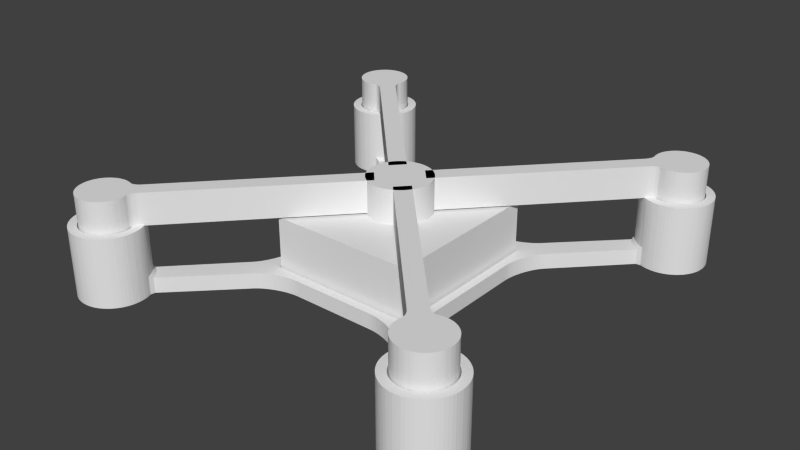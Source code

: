# Source: Button_Guide.blend  (saved by Blender 2.79.0; exported with 4.5.12 LTS)
import bpy
from mathutils import Matrix  # noqa: F401  (used for matrix-valued properties, if any)

bpy.ops.wm.read_factory_settings(use_empty=True)
scene = bpy.context.scene
scene.name = 'Scene'

# ---- collections
col_collection_1 = bpy.data.collections.new('Collection 1'); scene.collection.children.link(col_collection_1)

# ---- world
world_world = bpy.data.worlds.new('World'); scene.world = world_world
world_world.color = (0.05088, 0.05088, 0.05088)
world_world.use_sun_shadow = False
world_world.sun_shadow_jitter_overblur = 0.0
world_world.cycles.sampling_method = 'NONE'
world_world.cycles.sample_map_resolution = 256

# ---- meshes
me_cube = bpy.data.meshes.new('Cube')
me_cube.from_pydata([(-1.0, -1.0, 0.0), (-1.0, -1.0, 1.0), (-1.0, 1.0, 0.0), (-1.0, 1.0, 1.0), (1.0, -1.0, 0.0), (1.0, -1.0, 1.0), (1.0, 1.0, 0.0), (1.0, 1.0, 1.0)], [], [(0, 1, 3, 2), (2, 3, 7, 6), (6, 7, 5, 4), (4, 5, 1, 0), (2, 6, 4, 0), (7, 3, 1, 5)])
me_cube.use_remesh_preserve_volume = False
me_cube.use_remesh_preserve_attributes = False
me_cube.use_mirror_vertex_groups = False
me_cube.update()
me_circle_004 = bpy.data.meshes.new('Circle.004')
me_circle_004.from_pydata([(0.0, 2.4, -0.4), (-0.2352, 2.388, -0.4), (-0.4682, 2.354, -0.4), (-0.6967, 2.297, -0.4), (-0.9184, 2.217, -0.4), (-1.131, 2.117, -0.4), (-1.333, 1.996, -0.4), (-1.523, 1.855, -0.4), (-1.697, 1.697, -0.4), (-1.855, 1.523, -0.4), (-1.996, 1.333, -0.4), (-2.117, 1.131, -0.4), (-2.217, 0.9184, -0.4), (-2.297, 0.6967, -0.4), (-2.354, 0.4682, -0.4), (-2.388, 0.2352, -0.4), (-2.4, -3.91e-07, -0.4), (-2.388, -0.2352, -0.4), (-2.354, -0.4682, -0.4), (-2.297, -0.6967, -0.4), (-2.217, -0.9184, -0.4), (-2.117, -1.131, -0.4), (-1.996, -1.333, -0.4), (-1.855, -1.523, -0.4), (-1.697, -1.697, -0.4), (-1.523, -1.855, -0.4), (-1.333, -1.996, -0.4), (-1.131, -2.117, -0.4), (-0.9184, -2.217, -0.4), (-0.6967, -2.297, -0.4), (-0.4682, -2.354, -0.4), (-0.2352, -2.388, -0.4), (1.926e-06, -2.4, -0.4), (0.2352, -2.388, -0.4), (0.4682, -2.354, -0.4), (0.6967, -2.297, -0.4), (0.9184, -2.217, -0.4), (1.131, -2.117, -0.4), (1.333, -1.996, -0.4), (1.523, -1.855, -0.4), (1.697, -1.697, -0.4), (1.855, -1.523, -0.4), (1.996, -1.333, -0.4), (2.117, -1.131, -0.4), (2.217, -0.9184, -0.4), (2.297, -0.6967, -0.4), (2.354, -0.4682, -0.4), (2.388, -0.2352, -0.4), (2.4, -1.116e-06, -0.4), (2.388, 0.2352, -0.4), (2.354, 0.4682, -0.4), (2.297, 0.6967, -0.4), (2.217, 0.9184, -0.4), (2.117, 1.131, -0.4), (1.996, 1.333, -0.4), (1.855, 1.523, -0.4), (1.697, 1.697, -0.4), (1.523, 1.855, -0.4), (1.333, 1.996, -0.4), (1.131, 2.117, -0.4), (0.9184, 2.217, -0.4), (0.6967, 2.297, -0.4), (0.4682, 2.354, -0.4), (0.2352, 2.388, -0.4), (0.0, 2.4, 6.15), (-0.2352, 2.388, 6.15), (-0.4682, 2.354, 6.15), (-0.6967, 2.297, 6.15), (-0.9184, 2.217, 6.15), (-1.131, 2.117, 6.15), (-1.333, 1.996, 6.15), (-1.523, 1.855, 6.15), (-1.697, 1.697, 6.15), (-1.855, 1.523, 6.15), (-1.996, 1.333, 6.15), (-2.117, 1.131, 6.15), (-2.217, 0.9184, 6.15), (-2.297, 0.6967, 6.15), (-2.354, 0.4682, 6.15), (-2.388, 0.2352, 6.15), (-2.4, -3.91e-07, 6.15), (-2.388, -0.2352, 6.15), (-2.354, -0.4682, 6.15), (-2.297, -0.6967, 6.15), (-2.217, -0.9184, 6.15), (-2.117, -1.131, 6.15), (-1.996, -1.333, 6.15), (-1.855, -1.523, 6.15), (-1.697, -1.697, 6.15), (-1.523, -1.855, 6.15), (-1.333, -1.996, 6.15), (-1.131, -2.117, 6.15), (-0.9184, -2.217, 6.15), (-0.6967, -2.297, 6.15), (-0.4682, -2.354, 6.15), (-0.2352, -2.388, 6.15), (1.926e-06, -2.4, 6.15), (0.2352, -2.388, 6.15), (0.4682, -2.354, 6.15), (0.6967, -2.297, 6.15), (0.9184, -2.217, 6.15), (1.131, -2.117, 6.15), (1.333, -1.996, 6.15), (1.523, -1.855, 6.15), (1.697, -1.697, 6.15), (1.855, -1.523, 6.15), (1.996, -1.333, 6.15), (2.117, -1.131, 6.15), (2.217, -0.9184, 6.15), (2.297, -0.6967, 6.15), (2.354, -0.4682, 6.15), (2.388, -0.2352, 6.15), (2.4, -1.116e-06, 6.15), (2.388, 0.2352, 6.15), (2.354, 0.4682, 6.15), (2.297, 0.6967, 6.15), (2.217, 0.9184, 6.15), (2.117, 1.131, 6.15), (1.996, 1.333, 6.15), (1.855, 1.523, 6.15), (1.697, 1.697, 6.15), (1.523, 1.855, 6.15), (1.333, 1.996, 6.15), (1.131, 2.117, 6.15), (0.9184, 2.217, 6.15), (0.6967, 2.297, 6.15), (0.4682, 2.354, 6.15), (0.2352, 2.388, 6.15)], [], [(1, 0, 63, 62, 61, 60, 59, 58, 57, 56, 55, 54, 53, 52, 51, 50, 49, 48, 47, 46, 45, 44, 43, 42, 41, 40, 39, 38, 37, 36, 35, 34, 33, 32, 31, 30, 29, 28, 27, 26, 25, 24, 23, 22, 21, 20, 19, 18, 17, 16, 15, 14, 13, 12, 11, 10, 9, 8, 7, 6, 5, 4, 3, 2), (65, 66, 67, 68, 69, 70, 71, 72, 73, 74, 75, 76, 77, 78, 79, 80, 81, 82, 83, 84, 85, 86, 87, 88, 89, 90, 91, 92, 93, 94, 95, 96, 97, 98, 99, 100, 101, 102, 103, 104, 105, 106, 107, 108, 109, 110, 111, 112, 113, 114, 115, 116, 117, 118, 119, 120, 121, 122, 123, 124, 125, 126, 127, 64), (47, 48, 112, 111), (21, 22, 86, 85), (48, 49, 113, 112), (22, 23, 87, 86), (49, 50, 114, 113), (23, 24, 88, 87), (50, 51, 115, 114), (24, 25, 89, 88), (51, 52, 116, 115), (25, 26, 90, 89), (52, 53, 117, 116), (26, 27, 91, 90), (0, 1, 65, 64), (53, 54, 118, 117), (27, 28, 92, 91), (1, 2, 66, 65), (54, 55, 119, 118), (28, 29, 93, 92), (2, 3, 67, 66), (55, 56, 120, 119), (29, 30, 94, 93), (3, 4, 68, 67), (56, 57, 121, 120), (30, 31, 95, 94), (4, 5, 69, 68), (57, 58, 122, 121), (31, 32, 96, 95), (5, 6, 70, 69), (58, 59, 123, 122), (32, 33, 97, 96), (6, 7, 71, 70), (59, 60, 124, 123), (33, 34, 98, 97), (7, 8, 72, 71), (60, 61, 125, 124), (34, 35, 99, 98), (8, 9, 73, 72), (61, 62, 126, 125), (35, 36, 100, 99), (9, 10, 74, 73), (62, 63, 127, 126), (36, 37, 101, 100), (10, 11, 75, 74), (63, 0, 64, 127), (37, 38, 102, 101), (11, 12, 76, 75), (38, 39, 103, 102), (12, 13, 77, 76), (39, 40, 104, 103), (13, 14, 78, 77), (40, 41, 105, 104), (14, 15, 79, 78), (41, 42, 106, 105), (15, 16, 80, 79), (42, 43, 107, 106), (16, 17, 81, 80), (43, 44, 108, 107), (17, 18, 82, 81), (44, 45, 109, 108), (18, 19, 83, 82), (45, 46, 110, 109), (19, 20, 84, 83), (46, 47, 111, 110), (20, 21, 85, 84)])
me_circle_004.use_remesh_preserve_volume = False
me_circle_004.use_remesh_preserve_attributes = False
me_circle_004.use_mirror_vertex_groups = False
me_circle_004.update()
me_circle_003 = bpy.data.meshes.new('Circle.003')
me_circle_003.from_pydata([(17.1, 20.4, 5.25), (16.86, 20.39, 5.25), (16.63, 20.35, 5.25), (16.4, 20.3, 5.25), (16.18, 20.22, 5.25), (15.97, 20.12, 5.25), (15.77, 20.0, 5.25), (15.58, 19.86, 5.25), (15.4, 19.7, 5.25), (15.24, 19.52, 5.25), (15.1, 19.33, 5.25), (14.98, 19.13, 5.25), (14.88, 18.92, 5.25), (14.8, 18.7, 5.25), (14.75, 18.47, 5.25), (14.71, 18.24, 5.25), (14.7, 18.0, 5.25), (14.71, 17.76, 5.25), (14.75, 17.53, 5.25), (14.98, 16.87, 5.25), (15.1, 16.67, 5.25), (15.24, 16.48, 5.25), (15.4, 16.3, 5.25), (15.58, 16.14, 5.25), (15.77, 16.0, 5.25), (16.4, 15.7, 5.25), (16.63, 15.65, 5.25), (16.86, 15.61, 5.25), (17.1, 15.6, 5.25), (17.34, 15.61, 5.25), (17.57, 15.65, 5.25), (17.8, 15.7, 5.25), (18.02, 15.78, 5.25), (18.23, 15.88, 5.25), (18.43, 16.0, 5.25), (18.62, 16.14, 5.25), (18.8, 16.3, 5.25), (18.96, 16.48, 5.25), (19.1, 16.67, 5.25), (19.22, 16.87, 5.25), (19.32, 17.08, 5.25), (19.4, 17.3, 5.25), (19.45, 17.53, 5.25), (19.49, 17.76, 5.25), (19.5, 18.0, 5.25), (19.49, 18.24, 5.25), (19.45, 18.47, 5.25), (19.4, 18.7, 5.25), (19.32, 18.92, 5.25), (19.22, 19.13, 5.25), (19.1, 19.33, 5.25), (18.96, 19.52, 5.25), (18.8, 19.7, 5.25), (18.62, 19.86, 5.25), (18.43, 20.0, 5.25), (18.23, 20.12, 5.25), (18.02, 20.22, 5.25), (17.8, 20.3, 5.25), (17.57, 20.35, 5.25), (17.34, 20.39, 5.25), (17.1, 20.4, -3.5), (16.86, 20.39, -3.5), (16.63, 20.35, -3.5), (16.4, 20.3, -3.5), (16.18, 20.22, -3.5), (15.97, 20.12, -3.5), (15.77, 20.0, -3.5), (15.58, 19.86, -3.5), (15.4, 19.7, -3.5), (15.24, 19.52, -3.5), (15.1, 19.33, -3.5), (14.98, 19.13, -3.5), (14.88, 18.92, -3.5), (14.8, 18.7, -3.5), (14.75, 18.47, -3.5), (14.71, 18.24, -3.5), (14.7, 18.0, -3.5), (14.71, 17.76, -3.5), (14.75, 17.53, -3.5), (14.8, 17.3, -3.5), (14.88, 17.08, -3.5), (14.98, 16.87, -3.5), (15.1, 16.67, -3.5), (15.24, 16.48, -3.5), (15.4, 16.3, -3.5), (15.58, 16.14, -3.5), (15.77, 16.0, -3.5), (15.97, 15.88, -3.5), (16.18, 15.78, -3.5), (16.4, 15.7, -3.5), (16.63, 15.65, -3.5), (16.86, 15.61, -3.5), (17.1, 15.6, -3.5), (17.34, 15.61, -3.5), (17.57, 15.65, -3.5), (17.8, 15.7, -3.5), (18.02, 15.78, -3.5), (18.23, 15.88, -3.5), (18.43, 16.0, -3.5), (18.62, 16.14, -3.5), (18.8, 16.3, -3.5), (18.96, 16.48, -3.5), (19.1, 16.67, -3.5), (19.22, 16.87, -3.5), (19.32, 17.08, -3.5), (19.4, 17.3, -3.5), (19.45, 17.53, -3.5), (19.49, 17.76, -3.5), (19.5, 18.0, -3.5), (19.49, 18.24, -3.5), (19.45, 18.47, -3.5), (19.4, 18.7, -3.5), (19.32, 18.92, -3.5), (19.22, 19.13, -3.5), (19.1, 19.33, -3.5), (18.96, 19.52, -3.5), (18.8, 19.7, -3.5), (18.62, 19.86, -3.5), (18.43, 20.0, -3.5), (18.23, 20.12, -3.5), (18.02, 20.22, -3.5), (17.8, 20.3, -3.5), (17.57, 20.35, -3.5), (17.34, 20.39, -3.5), (18.02, 20.22, 2.2), (18.23, 20.12, 2.2), (17.57, 15.65, 2.2), (17.34, 15.61, 2.2), (15.4, 19.7, 2.2), (15.58, 19.86, 2.2), (17.8, 20.3, 2.2), (17.8, 15.7, 2.2), (15.24, 19.52, 2.2), (17.57, 20.35, 2.2), (18.02, 15.78, 2.2), (15.1, 19.33, 2.2), (17.34, 20.39, 2.2), (18.23, 15.88, 2.2), (14.98, 19.13, 2.2), (17.1, 20.4, 2.2), (18.43, 16.0, 2.2), (14.88, 18.92, 2.2), (18.62, 16.14, 2.2), (14.8, 18.7, 2.2), (18.8, 16.3, 2.2), (14.75, 18.47, 2.2), (18.96, 16.48, 2.2), (14.71, 18.24, 2.2), (19.1, 16.67, 2.2), (14.7, 18.0, 2.2), (19.22, 16.87, 2.2), (14.71, 17.76, 2.2), (19.32, 17.08, 2.2), (14.75, 17.53, 2.2), (19.4, 17.3, 2.2), (19.45, 17.53, 2.2), (19.49, 17.76, 2.2), (14.98, 16.87, 2.2), (19.5, 18.0, 2.2), (15.1, 16.67, 2.2), (19.49, 18.24, 2.2), (15.24, 16.48, 2.2), (19.45, 18.47, 2.2), (15.4, 16.3, 2.2), (19.4, 18.7, 2.2), (15.58, 16.14, 2.2), (19.32, 18.92, 2.2), (15.77, 16.0, 2.2), (19.22, 19.13, 2.2), (16.86, 20.39, 2.2), (19.1, 19.33, 2.2), (16.4, 15.7, 2.2), (16.63, 20.35, 2.2), (18.96, 19.52, 2.2), (16.4, 20.3, 2.2), (18.8, 19.7, 2.2), (16.63, 15.65, 2.2), (16.18, 20.22, 2.2), (18.62, 19.86, 2.2), (16.86, 15.61, 2.2), (15.97, 20.12, 2.2), (18.43, 20.0, 2.2), (17.1, 15.6, 2.2), (15.77, 20.0, 2.2), (1.016, 2.153, 5.25), (2.102, 0.9547, 5.25), (1.016, 2.153, 2.2), (2.102, 0.9547, 2.2), (14.75, 17.53, 5.25), (14.36, 16.52, 5.25), (14.98, 16.87, 5.25), (14.76, 17.45, 5.25), (14.76, 17.37, 5.25), (14.75, 17.27, 5.25), (14.73, 17.16, 5.25), (14.69, 17.05, 5.25), (14.64, 16.94, 5.25), (14.58, 16.83, 5.25), (14.52, 16.72, 5.25), (14.44, 16.62, 5.25), (15.45, 15.32, 5.25), (16.4, 15.7, 5.25), (15.77, 16.0, 5.25), (15.54, 15.41, 5.25), (15.63, 15.49, 5.25), (15.73, 15.56, 5.25), (15.84, 15.62, 5.25), (15.94, 15.67, 5.25), (16.05, 15.7, 5.25), (16.15, 15.72, 5.25), (16.24, 15.73, 5.25), (16.33, 15.72, 5.25), (14.36, 16.52, 2.2), (14.75, 17.53, 2.2), (14.88, 17.08, 1.437), (14.98, 16.87, 2.2), (14.44, 16.62, 2.2), (14.52, 16.72, 2.2), (14.58, 16.83, 2.2), (14.64, 16.94, 2.2), (14.69, 17.05, 2.2), (14.73, 17.16, 2.2), (14.75, 17.27, 2.2), (14.76, 17.37, 2.2), (14.76, 17.45, 2.2), (16.4, 15.7, 2.2), (15.45, 15.32, 2.2), (15.77, 16.0, 2.2), (15.97, 15.88, 1.437), (16.33, 15.72, 2.2), (16.24, 15.73, 2.2), (16.15, 15.72, 2.2), (16.05, 15.7, 2.2), (15.94, 15.67, 2.2), (15.84, 15.62, 2.2), (15.73, 15.56, 2.2), (15.63, 15.49, 2.2), (15.54, 15.41, 2.2)], [], [(189, 212, 186, 184), (61, 60, 123, 122, 121, 120, 119, 118, 117, 116, 115, 114, 113, 112, 111, 110, 109, 108, 107, 106, 105, 104, 103, 102, 101, 100, 99, 98, 97, 96, 95, 94, 93, 92, 91, 90, 89, 88, 87, 86, 85, 84, 83, 82, 81, 80, 79, 78, 77, 76, 75, 74, 73, 72, 71, 70, 69, 68, 67, 66, 65, 64, 63, 62), (125, 119, 120, 124), (127, 93, 94, 126), (129, 67, 68, 128), (124, 120, 121, 130), (126, 94, 95, 131), (128, 68, 69, 132), (130, 121, 122, 133), (131, 95, 96, 134), (132, 69, 70, 135), (133, 122, 123, 136), (134, 96, 97, 137), (135, 70, 71, 138), (136, 123, 60, 139), (137, 97, 98, 140), (138, 71, 72, 141), (140, 98, 99, 142), (141, 72, 73, 143), (142, 99, 100, 144), (143, 73, 74, 145), (144, 100, 101, 146), (145, 74, 75, 147), (146, 101, 102, 148), (147, 75, 76, 149), (148, 102, 103, 150), (149, 76, 77, 151), (150, 103, 104, 152), (151, 77, 78, 153), (152, 104, 105, 154), (153, 78, 79), (154, 105, 106, 155), (215, 214, 80, 81, 157), (155, 106, 107, 156), (156, 107, 108, 158), (157, 81, 82, 159), (158, 108, 109, 160), (159, 82, 83, 161), (160, 109, 110, 162), (161, 83, 84, 163), (162, 110, 111, 164), (163, 84, 85, 165), (164, 111, 112, 166), (165, 85, 86, 167), (166, 112, 113, 168), (139, 60, 61, 169), (168, 113, 114, 170), (20, 19, 190, 189, 184, 185, 200, 202, 24, 23, 22, 21), (169, 61, 62, 172), (170, 114, 115, 173), (171, 88, 89), (172, 62, 63, 174), (173, 115, 116, 175), (171, 89, 90, 176), (174, 63, 64, 177), (175, 116, 117, 178), (176, 90, 91, 179), (177, 64, 65, 180), (178, 117, 118, 181), (179, 91, 92, 182), (180, 65, 66, 183), (181, 118, 119, 125), (182, 92, 93, 127), (183, 66, 67, 129), (6, 183, 129, 7), (28, 182, 127, 29), (54, 181, 125, 55), (5, 180, 183, 6), (27, 179, 182, 28), (53, 178, 181, 54), (4, 177, 180, 5), (26, 176, 179, 27), (52, 175, 178, 53), (3, 174, 177, 4), (25, 171, 176, 26), (51, 173, 175, 52), (2, 172, 174, 3), (1, 2, 3, 4, 5, 6, 7, 8, 9, 10, 11, 12, 13, 14, 15, 16, 17, 18, 188, 190, 19, 20, 21, 22, 23, 24, 202, 201, 25, 26, 27, 28, 29, 30, 31, 32, 33, 34, 35, 36, 37, 38, 39, 40, 41, 42, 43, 44, 45, 46, 47, 48, 49, 50, 51, 52, 53, 54, 55, 56, 57, 58, 59, 0), (50, 170, 173, 51), (1, 169, 172, 2), (49, 168, 170, 50), (0, 139, 169, 1), (187, 185, 184, 186), (48, 166, 168, 49), (47, 164, 166, 48), (46, 162, 164, 47), (153, 79, 80, 214, 213), (45, 160, 162, 46), (44, 158, 160, 45), (43, 156, 158, 44), (167, 86, 87, 228, 227), (42, 155, 156, 43), (41, 154, 155, 42), (40, 152, 154, 41), (17, 151, 153, 18), (39, 150, 152, 40), (16, 149, 151, 17), (38, 148, 150, 39), (15, 147, 149, 16), (37, 146, 148, 38), (14, 145, 147, 15), (36, 144, 146, 37), (13, 143, 145, 14), (35, 142, 144, 36), (12, 141, 143, 13), (34, 140, 142, 35), (11, 138, 141, 12), (33, 137, 140, 34), (59, 136, 139, 0), (10, 135, 138, 11), (32, 134, 137, 33), (58, 133, 136, 59), (9, 132, 135, 10), (31, 131, 134, 32), (57, 130, 133, 58), (8, 128, 132, 9), (30, 126, 131, 31), (56, 124, 130, 57), (7, 129, 128, 8), (29, 127, 126, 30), (55, 125, 124, 56), (171, 25, 201, 225), (153, 213, 188, 18), (187, 186, 212, 215, 157, 159, 161, 163, 165, 167, 227, 226), (225, 228, 87, 88, 171), (226, 200, 185, 187), (188, 191, 190), (191, 192, 190), (192, 193, 190), (193, 194, 190), (194, 195, 190), (195, 196, 190), (196, 197, 190), (197, 198, 190), (198, 199, 190), (199, 189, 190), (200, 203, 202), (203, 204, 202), (204, 205, 202), (205, 206, 202), (206, 207, 202), (207, 208, 202), (208, 209, 202), (209, 210, 202), (210, 211, 202), (211, 201, 202), (228, 225, 227), (225, 229, 230, 231, 232, 233, 234, 235, 236, 237, 226, 227), (188, 213, 224, 191), (191, 224, 223, 192), (192, 223, 222, 193), (193, 222, 221, 194), (194, 221, 220, 195), (195, 220, 219, 196), (196, 219, 218, 197), (197, 218, 217, 198), (198, 217, 216, 199), (199, 216, 212, 189), (200, 226, 237, 203), (203, 237, 236, 204), (204, 236, 235, 205), (205, 235, 234, 206), (206, 234, 233, 207), (207, 233, 232, 208), (208, 232, 231, 209), (209, 231, 230, 210), (210, 230, 229, 211), (211, 229, 225, 201), (214, 215, 213), (215, 212, 216, 217, 218, 219, 220, 221, 222, 223, 224, 213)])
me_circle_003.use_remesh_preserve_volume = False
me_circle_003.use_remesh_preserve_attributes = False
me_circle_003.use_mirror_vertex_groups = False
me_circle_003.update()
me_circle = bpy.data.meshes.new('Circle')
me_circle.from_pydata([(17.1, 20.5, 2.25), (16.85, 20.49, 2.25), (16.61, 20.45, 2.25), (16.37, 20.39, 2.25), (16.14, 20.31, 2.25), (15.92, 20.2, 2.25), (15.71, 20.08, 2.25), (15.51, 19.93, 2.25), (15.33, 19.77, 2.25), (15.17, 19.59, 2.25), (15.02, 19.39, 2.25), (14.9, 19.18, 2.25), (14.79, 18.96, 2.25), (14.71, 18.73, 2.25), (14.65, 18.49, 2.25), (14.61, 18.25, 2.25), (14.6, 18.0, 2.25), (14.61, 17.75, 2.25), (14.65, 17.51, 2.25), (14.71, 17.27, 2.25), (14.79, 17.04, 2.25), (14.9, 16.82, 2.25), (15.02, 16.61, 2.25), (15.17, 16.41, 2.25), (15.33, 16.23, 2.25), (15.51, 16.07, 2.25), (15.71, 15.92, 2.25), (15.92, 15.8, 2.25), (16.14, 15.69, 2.25), (16.37, 15.61, 2.25), (16.61, 15.55, 2.25), (16.85, 15.51, 2.25), (17.1, 15.5, 2.25), (17.35, 15.51, 2.25), (17.59, 15.55, 2.25), (17.83, 15.61, 2.25), (18.06, 15.69, 2.25), (18.28, 15.8, 2.25), (18.49, 15.92, 2.25), (18.69, 16.07, 2.25), (18.87, 16.23, 2.25), (19.03, 16.41, 2.25), (19.18, 16.61, 2.25), (19.3, 16.82, 2.25), (19.41, 17.04, 2.25), (19.49, 17.27, 2.25), (19.55, 17.51, 2.25), (19.59, 17.75, 2.25), (19.6, 18.0, 2.25), (19.59, 18.25, 2.25), (19.55, 18.49, 2.25), (19.49, 18.73, 2.25), (19.41, 18.96, 2.25), (19.3, 19.18, 2.25), (19.18, 19.39, 2.25), (19.03, 19.59, 2.25), (18.87, 19.77, 2.25), (18.69, 19.93, 2.25), (18.49, 20.08, 2.25), (18.28, 20.2, 2.25), (18.06, 20.31, 2.25), (17.83, 20.39, 2.25), (17.59, 20.45, 2.25), (17.35, 20.49, 2.25), (17.1, 21.3, 2.25), (16.78, 21.28, 2.25), (16.46, 21.24, 2.25), (16.14, 21.16, 2.25), (15.84, 21.05, 2.25), (15.54, 20.91, 2.25), (15.27, 20.74, 2.25), (15.01, 20.55, 2.25), (14.77, 20.33, 2.25), (14.55, 20.09, 2.25), (14.36, 19.83, 2.25), (14.19, 19.56, 2.25), (14.05, 19.26, 2.25), (13.94, 18.96, 2.25), (13.86, 18.64, 2.25), (13.82, 18.32, 2.25), (13.8, 18.0, 2.25), (13.82, 17.68, 2.25), (13.86, 17.36, 2.25), (13.94, 17.04, 2.25), (14.05, 16.74, 2.25), (14.19, 16.44, 2.25), (14.36, 16.17, 2.25), (14.55, 15.91, 2.25), (14.77, 15.67, 2.25), (15.01, 15.45, 2.25), (15.27, 15.26, 2.25), (15.54, 15.09, 2.25), (15.84, 14.95, 2.25), (16.14, 14.84, 2.25), (16.46, 14.76, 2.25), (16.78, 14.72, 2.25), (17.1, 14.7, 2.25), (17.42, 14.72, 2.25), (17.74, 14.76, 2.25), (18.06, 14.84, 2.25), (18.36, 14.95, 2.25), (18.66, 15.09, 2.25), (18.93, 15.26, 2.25), (19.19, 15.45, 2.25), (19.43, 15.67, 2.25), (19.65, 15.91, 2.25), (19.84, 16.17, 2.25), (20.01, 16.44, 2.25), (20.15, 16.74, 2.25), (20.26, 17.04, 2.25), (20.34, 17.36, 2.25), (20.38, 17.68, 2.25), (20.4, 18.0, 2.25), (20.38, 18.32, 2.25), (20.34, 18.64, 2.25), (20.26, 18.96, 2.25), (20.15, 19.26, 2.25), (20.01, 19.56, 2.25), (19.84, 19.83, 2.25), (19.65, 20.09, 2.25), (19.43, 20.33, 2.25), (19.19, 20.55, 2.25), (18.93, 20.74, 2.25), (18.66, 20.91, 2.25), (18.36, 21.05, 2.25), (18.06, 21.16, 2.25), (17.74, 21.24, 2.25), (17.42, 21.28, 2.25), (17.1, 20.5, -3.5), (16.85, 20.49, -3.5), (16.61, 20.45, -3.5), (16.37, 20.39, -3.5), (16.14, 20.31, -3.5), (15.92, 20.2, -3.5), (15.71, 20.08, -3.5), (15.51, 19.93, -3.5), (15.33, 19.77, -3.5), (15.17, 19.59, -3.5), (15.02, 19.39, -3.5), (14.9, 19.18, -3.5), (14.79, 18.96, -3.5), (14.71, 18.73, -3.5), (14.65, 18.49, -3.5), (14.61, 18.25, -3.5), (14.6, 18.0, -3.5), (14.61, 17.75, -3.5), (14.65, 17.51, -3.5), (14.71, 17.27, -3.5), (14.79, 17.04, -3.5), (14.9, 16.82, -3.5), (15.02, 16.61, -3.5), (15.17, 16.41, -3.5), (15.33, 16.23, -3.5), (15.51, 16.07, -3.5), (15.71, 15.92, -3.5), (15.92, 15.8, -3.5), (16.14, 15.69, -3.5), (16.37, 15.61, -3.5), (16.61, 15.55, -3.5), (16.85, 15.51, -3.5), (17.1, 15.5, -3.5), (17.35, 15.51, -3.5), (17.59, 15.55, -3.5), (17.83, 15.61, -3.5), (18.06, 15.69, -3.5), (18.28, 15.8, -3.5), (18.49, 15.92, -3.5), (18.69, 16.07, -3.5), (18.87, 16.23, -3.5), (19.03, 16.41, -3.5), (19.18, 16.61, -3.5), (19.3, 16.82, -3.5), (19.41, 17.04, -3.5), (19.49, 17.27, -3.5), (19.55, 17.51, -3.5), (19.59, 17.75, -3.5), (19.6, 18.0, -3.5), (19.59, 18.25, -3.5), (19.55, 18.49, -3.5), (19.49, 18.73, -3.5), (19.41, 18.96, -3.5), (19.3, 19.18, -3.5), (19.18, 19.39, -3.5), (19.03, 19.59, -3.5), (18.87, 19.77, -3.5), (18.69, 19.93, -3.5), (18.49, 20.08, -3.5), (18.28, 20.2, -3.5), (18.06, 20.31, -3.5), (17.83, 20.39, -3.5), (17.59, 20.45, -3.5), (17.35, 20.49, -3.5), (17.1, 21.3, -2.8), (16.78, 21.28, -2.8), (16.46, 21.24, -2.8), (16.14, 21.16, -2.8), (15.84, 21.05, -2.8), (15.54, 20.91, -2.8), (15.27, 20.74, -2.8), (15.01, 20.55, -2.8), (14.77, 20.33, -2.8), (14.55, 20.09, -2.8), (14.36, 19.83, -2.8), (14.19, 19.56, -2.8), (14.05, 19.26, -2.8), (13.94, 18.96, -2.8), (13.86, 18.64, -2.8), (13.82, 18.32, -2.8), (13.8, 18.0, -2.8), (13.82, 17.68, -2.8), (13.86, 17.36, -2.8), (13.94, 17.04, -2.8), (14.05, 16.74, -2.8), (15.84, 14.95, -2.8), (16.14, 14.84, -2.8), (16.46, 14.76, -2.8), (16.78, 14.72, -2.8), (17.1, 14.7, -2.8), (17.42, 14.72, -2.8), (17.74, 14.76, -2.8), (18.06, 14.84, -2.8), (18.36, 14.95, -2.8), (18.66, 15.09, -2.8), (18.93, 15.26, -2.8), (19.19, 15.45, -2.8), (19.43, 15.67, -2.8), (19.65, 15.91, -2.8), (19.84, 16.17, -2.8), (20.01, 16.44, -2.8), (20.15, 16.74, -2.8), (20.26, 17.04, -2.8), (20.34, 17.36, -2.8), (20.38, 17.68, -2.8), (20.4, 18.0, -2.8), (20.38, 18.32, -2.8), (20.34, 18.64, -2.8), (20.26, 18.96, -2.8), (20.15, 19.26, -2.8), (20.01, 19.56, -2.8), (19.84, 19.83, -2.8), (19.65, 20.09, -2.8), (19.43, 20.33, -2.8), (19.19, 20.55, -2.8), (18.93, 20.74, -2.8), (18.66, 20.91, -2.8), (18.36, 21.05, -2.8), (18.06, 21.16, -2.8), (17.74, 21.24, -2.8), (17.42, 21.28, -2.8), (17.1, 21.3, -4.3), (16.78, 21.28, -4.3), (16.46, 21.24, -4.3), (16.14, 21.16, -4.3), (15.84, 21.05, -4.3), (15.54, 20.91, -4.3), (15.27, 20.74, -4.3), (15.01, 20.55, -4.3), (14.77, 20.33, -4.3), (14.55, 20.09, -4.3), (14.36, 19.83, -4.3), (14.19, 19.56, -4.3), (14.05, 19.26, -4.3), (13.94, 18.96, -4.3), (13.86, 18.64, -4.3), (13.82, 18.32, -4.3), (13.8, 18.0, -4.3), (13.82, 17.68, -4.3), (13.86, 17.36, -4.3), (13.94, 17.04, -4.3), (14.05, 16.74, -4.3), (14.36, 16.17, -4.3), (14.55, 15.91, -4.3), (14.77, 15.67, -4.3), (15.01, 15.45, -4.3), (15.27, 15.26, -4.3), (15.84, 14.95, -4.3), (16.14, 14.84, -4.3), (16.46, 14.76, -4.3), (16.78, 14.72, -4.3), (17.1, 14.7, -4.3), (17.42, 14.72, -4.3), (17.74, 14.76, -4.3), (18.06, 14.84, -4.3), (18.36, 14.95, -4.3), (18.66, 15.09, -4.3), (18.93, 15.26, -4.3), (19.19, 15.45, -4.3), (19.43, 15.67, -4.3), (19.65, 15.91, -4.3), (19.84, 16.17, -4.3), (20.01, 16.44, -4.3), (20.15, 16.74, -4.3), (20.26, 17.04, -4.3), (20.34, 17.36, -4.3), (20.38, 17.68, -4.3), (20.4, 18.0, -4.3), (20.38, 18.32, -4.3), (20.34, 18.64, -4.3), (20.26, 18.96, -4.3), (20.15, 19.26, -4.3), (20.01, 19.56, -4.3), (19.84, 19.83, -4.3), (19.65, 20.09, -4.3), (19.43, 20.33, -4.3), (19.19, 20.55, -4.3), (18.93, 20.74, -4.3), (18.66, 20.91, -4.3), (18.36, 21.05, -4.3), (18.06, 21.16, -4.3), (17.74, 21.24, -4.3), (17.42, 21.28, -4.3), (14.07, 16.69, -2.525), (13.99, 16.25, -2.8), (14.15, 15.98, -2.8), (14.36, 16.17, -2.524), (14.34, 15.73, -2.8), (14.55, 15.91, -2.524), (14.57, 15.47, -2.8), (14.77, 15.67, -2.524), (14.83, 15.24, -2.8), (15.01, 15.45, -2.524), (15.11, 15.03, -2.8), (15.27, 15.26, -2.524), (15.35, 14.89, -2.8), (15.79, 14.97, -2.524), (13.99, 16.25, -4.3), (14.07, 16.69, -4.3), (14.33, 16.21, -4.3), (14.38, 16.25, -4.3), (15.79, 14.97, -4.3), (15.35, 14.89, -4.3), (15.35, 15.28, -4.3), (15.31, 15.23, -4.3), (7.2, 8.0, -4.3), (7.2, 8.0, -2.8), (8.0, 0.0, -2.8), (8.0, 0.0, -4.3), (0.0, 8.8, -2.8), (0.0, 8.8, -4.3), (7.2, 0.0, -4.3), (7.2, 0.0, -2.8), (0.0, 8.0, -4.3), (0.0, 8.0, -2.8), (4.092, 8.8, -2.8), (8.013, 10.3, -2.8), (4.45, 8.815, -2.8), (4.832, 8.861, -2.8), (5.23, 8.936, -2.8), (5.635, 9.038, -2.8), (6.039, 9.167, -2.8), (6.435, 9.318, -2.8), (6.813, 9.49, -2.8), (7.167, 9.678, -2.8), (7.489, 9.879, -2.8), (7.773, 10.09, -2.8), (9.496, 8.852, -2.8), (8.0, 4.81, -2.8), (9.283, 8.611, -2.8), (9.074, 8.323, -2.8), (8.874, 7.994, -2.8), (8.687, 7.631, -2.8), (8.516, 7.242, -2.8), (8.365, 6.834, -2.8), (8.237, 6.416, -2.8), (8.135, 5.996, -2.8), (8.061, 5.583, -2.8), (8.015, 5.185, -2.8), (4.092, 8.8, -4.3), (8.013, 10.3, -4.3), (4.45, 8.815, -4.3), (4.832, 8.861, -4.3), (5.23, 8.936, -4.3), (5.635, 9.038, -4.3), (6.039, 9.167, -4.3), (6.435, 9.318, -4.3), (6.813, 9.49, -4.3), (7.167, 9.678, -4.3), (7.489, 9.879, -4.3), (7.773, 10.09, -4.3), (9.496, 8.852, -4.3), (8.0, 4.81, -4.3), (9.283, 8.611, -4.3), (9.074, 8.323, -4.3), (8.874, 7.994, -4.3), (8.687, 7.631, -4.3), (8.516, 7.242, -4.3), (8.365, 6.834, -4.3), (8.237, 6.416, -4.3), (8.135, 5.996, -4.3), (8.061, 5.583, -4.3), (8.015, 5.185, -4.3)], [], [(63, 127, 64, 0), (62, 126, 127, 63), (61, 125, 126, 62), (60, 124, 125, 61), (59, 123, 124, 60), (58, 122, 123, 59), (57, 121, 122, 58), (56, 120, 121, 57), (55, 119, 120, 56), (54, 118, 119, 55), (53, 117, 118, 54), (52, 116, 117, 53), (51, 115, 116, 52), (50, 114, 115, 51), (49, 113, 114, 50), (48, 112, 113, 49), (47, 111, 112, 48), (46, 110, 111, 47), (45, 109, 110, 46), (44, 108, 109, 45), (43, 107, 108, 44), (42, 106, 107, 43), (41, 105, 106, 42), (40, 104, 105, 41), (39, 103, 104, 40), (38, 102, 103, 39), (37, 101, 102, 38), (36, 100, 101, 37), (35, 99, 100, 36), (34, 98, 99, 35), (33, 97, 98, 34), (32, 96, 97, 33), (31, 95, 96, 32), (30, 94, 95, 31), (29, 93, 94, 30), (28, 92, 93, 29), (27, 91, 92, 28), (26, 90, 91, 27), (25, 89, 90, 26), (24, 88, 89, 25), (23, 87, 88, 24), (22, 86, 87, 23), (21, 85, 86, 22), (20, 84, 85, 21), (19, 83, 84, 20), (18, 82, 83, 19), (17, 81, 82, 18), (16, 80, 81, 17), (15, 79, 80, 16), (14, 78, 79, 15), (13, 77, 78, 14), (12, 76, 77, 13), (11, 75, 76, 12), (10, 74, 75, 11), (9, 73, 74, 10), (8, 72, 73, 9), (7, 71, 72, 8), (6, 70, 71, 7), (5, 69, 70, 6), (4, 68, 69, 5), (3, 67, 68, 4), (2, 66, 67, 3), (1, 65, 66, 2), (0, 64, 65, 1), (25, 153, 152, 24), (127, 248, 192, 64), (76, 204, 205, 77), (26, 154, 153, 25), (77, 205, 206, 78), (27, 155, 154, 26), (78, 206, 207, 79), (28, 156, 155, 27), (79, 207, 208, 80), (29, 157, 156, 28), (80, 208, 209, 81), (30, 158, 157, 29), (81, 209, 210, 82), (31, 159, 158, 30), (82, 210, 211, 83), (32, 160, 159, 31), (83, 211, 212, 84), (33, 161, 160, 32), (34, 162, 161, 33), (84, 212, 311, 85), (35, 163, 162, 34), (87, 316, 318, 88), (36, 164, 163, 35), (88, 318, 320, 89), (37, 165, 164, 36), (89, 320, 322, 90), (38, 166, 165, 37), (90, 322, 324, 91), (39, 167, 166, 38), (324, 329, 275, 213), (40, 168, 167, 39), (41, 169, 168, 40), (92, 213, 214, 93), (42, 170, 169, 41), (93, 214, 215, 94), (43, 171, 170, 42), (94, 215, 216, 95), (44, 172, 171, 43), (95, 216, 217, 96), (45, 173, 172, 44), (96, 217, 218, 97), (46, 174, 173, 45), (97, 218, 219, 98), (47, 175, 174, 46), (98, 219, 220, 99), (48, 176, 175, 47), (99, 220, 221, 100), (49, 177, 176, 48), (100, 221, 222, 101), (50, 178, 177, 49), (101, 222, 223, 102), (51, 179, 178, 50), (102, 223, 224, 103), (52, 180, 179, 51), (1, 129, 128, 0), (103, 224, 225, 104), (53, 181, 180, 52), (2, 130, 129, 1), (104, 225, 226, 105), (54, 182, 181, 53), (3, 131, 130, 2), (105, 226, 227, 106), (55, 183, 182, 54), (4, 132, 131, 3), (106, 227, 228, 107), (56, 184, 183, 55), (5, 133, 132, 4), (107, 228, 229, 108), (57, 185, 184, 56), (6, 134, 133, 5), (108, 229, 230, 109), (58, 186, 185, 57), (7, 135, 134, 6), (109, 230, 231, 110), (59, 187, 186, 58), (8, 136, 135, 7), (110, 231, 232, 111), (60, 188, 187, 59), (9, 137, 136, 8), (111, 232, 233, 112), (61, 189, 188, 60), (10, 138, 137, 9), (112, 233, 234, 113), (62, 190, 189, 61), (11, 139, 138, 10), (113, 234, 235, 114), (63, 191, 190, 62), (12, 140, 139, 11), (114, 235, 236, 115), (0, 128, 191, 63), (13, 141, 140, 12), (115, 236, 237, 116), (64, 192, 193, 65), (14, 142, 141, 13), (116, 237, 238, 117), (65, 193, 194, 66), (15, 143, 142, 14), (117, 238, 239, 118), (66, 194, 195, 67), (16, 144, 143, 15), (118, 239, 240, 119), (67, 195, 196, 68), (17, 145, 144, 16), (119, 240, 241, 120), (68, 196, 197, 69), (18, 146, 145, 17), (120, 241, 242, 121), (69, 197, 198, 70), (19, 147, 146, 18), (121, 242, 243, 122), (70, 198, 199, 71), (20, 148, 147, 19), (122, 243, 244, 123), (71, 199, 200, 72), (21, 149, 148, 20), (123, 244, 245, 124), (72, 200, 201, 73), (22, 150, 149, 21), (124, 245, 246, 125), (73, 201, 202, 74), (23, 151, 150, 22), (125, 246, 247, 126), (74, 202, 203, 75), (24, 152, 151, 23), (126, 247, 248, 127), (75, 203, 204, 76), (247, 309, 310, 248), (221, 283, 284, 222), (202, 259, 260, 203), (248, 310, 249, 192), (222, 284, 285, 223), (203, 260, 261, 204), (223, 285, 286, 224), (204, 261, 262, 205), (224, 286, 287, 225), (205, 262, 263, 206), (225, 287, 288, 226), (206, 263, 264, 207), (226, 288, 289, 227), (207, 264, 265, 208), (227, 289, 290, 228), (208, 265, 266, 209), (228, 290, 291, 229), (209, 266, 267, 210), (229, 291, 292, 230), (210, 267, 268, 211), (230, 292, 293, 231), (211, 268, 269, 212), (231, 293, 294, 232), (85, 311, 314, 86), (232, 294, 295, 233), (233, 295, 296, 234), (234, 296, 297, 235), (235, 297, 298, 236), (236, 298, 299, 237), (237, 299, 300, 238), (250, 249, 310, 309, 308, 307, 306, 305, 304, 303, 302, 301, 300, 299, 298, 297, 296, 295, 294, 293, 292, 291, 290, 289, 288, 287, 286, 285, 284, 283, 282, 281, 280, 279, 278, 277, 276, 275, 329, 332, 274, 273, 272, 271, 270, 327, 326, 269, 268, 267, 266, 265, 264, 263, 262, 261, 260, 259, 258, 257, 256, 255, 254, 253, 252, 251), (192, 249, 250, 193), (238, 300, 301, 239), (91, 324, 213, 92), (193, 250, 251, 194), (239, 301, 302, 240), (213, 275, 276, 214), (194, 251, 252, 195), (240, 302, 303, 241), (214, 276, 277, 215), (195, 252, 253, 196), (241, 303, 304, 242), (215, 277, 278, 216), (196, 253, 254, 197), (242, 304, 305, 243), (216, 278, 279, 217), (197, 254, 255, 198), (243, 305, 306, 244), (217, 279, 280, 218), (198, 255, 256, 199), (244, 306, 307, 245), (218, 280, 281, 219), (199, 256, 257, 200), (245, 307, 308, 246), (219, 281, 282, 220), (200, 257, 258, 201), (246, 308, 309, 247), (220, 282, 283, 221), (201, 258, 259, 202), (312, 325, 368, 344), (330, 323, 355, 379), (86, 314, 316, 87), (325, 326, 327, 328), (329, 330, 331, 332), (314, 311, 312, 313), (316, 314, 313, 315), (318, 316, 315, 317), (320, 318, 317, 319), (322, 320, 319, 321), (324, 322, 321, 323), (311, 326, 325, 312), (323, 330, 329, 324), (212, 269, 326, 311), (339, 340, 334, 333), (313, 312, 344, 355, 323, 321, 319, 317, 315), (333, 334, 342, 341), (380, 356, 335, 336), (325, 328, 331, 330, 379, 368), (336, 335, 340, 339), (338, 341, 342, 337), (368, 379, 381, 378), (378, 381, 382, 377), (377, 382, 383, 376), (376, 383, 384, 375), (375, 384, 385, 374), (374, 385, 386, 373), (339, 333, 341, 338, 367, 369, 370, 371, 372, 373, 386, 387, 388, 389, 390, 380, 336), (334, 340, 335, 356, 366, 365, 364, 363, 362, 349, 348, 347, 346, 345, 343, 337, 342), (344, 368, 378, 354), (354, 378, 377, 353), (353, 377, 376, 352), (352, 376, 375, 351), (351, 375, 374, 350), (350, 374, 373, 349), (349, 373, 372, 348), (348, 372, 371, 347), (347, 371, 370, 346), (346, 370, 369, 345), (345, 369, 367, 343), (356, 380, 390, 366), (366, 390, 389, 365), (365, 389, 388, 364), (364, 388, 387, 363), (363, 387, 386, 362), (362, 386, 385, 361), (361, 385, 384, 360), (360, 384, 383, 359), (359, 383, 382, 358), (358, 382, 381, 357), (357, 381, 379, 355), (349, 362, 361, 350), (350, 361, 360, 351), (351, 360, 359, 352), (352, 359, 358, 353), (353, 358, 357, 354), (354, 357, 355, 344), (343, 367, 338, 337)])
me_circle.use_remesh_preserve_volume = False
me_circle.use_remesh_preserve_attributes = False
me_circle.use_mirror_vertex_groups = False
me_circle.update()

# ---- objects
ob_cube_001 = bpy.data.objects.new('Cube.001', me_cube)
ob_circle_001 = bpy.data.objects.new('Circle.001', me_circle_004)
ob_circle_002 = bpy.data.objects.new('Circle.002', me_circle_003)
ob_circle = bpy.data.objects.new('Circle', me_circle)

# ---- transforms, parenting, visibility, modifiers, constraints
ob_cube_001.location = (0.0, 0.0, 0.0)
ob_cube_001.scale = (7.0, 7.8, 6.3)
ob_cube_001.lineart.crease_threshold = 0.0
ob_circle_001.location = (0.0, 0.0, 3.4)
ob_circle_001.scale = (1.25, 1.25, 1.0)
ob_circle_001.lineart.crease_threshold = 0.0
ob_circle_002.location = (0.0, 1.907e-06, 4.3)
ob_circle_002.lineart.crease_threshold = 0.0
_m = ob_circle_002.modifiers.new('Mirror', 'MIRROR')
_m.use_axis = (True, True, False)
ob_circle.location = (0.0, 1.907e-06, 4.3)
ob_circle.lineart.crease_threshold = 0.0
_m = ob_circle.modifiers.new('Mirror', 'MIRROR')
_m.use_axis = (True, True, False)
_m.use_clip = True

# ---- collection membership
col_collection_1.objects.link(ob_cube_001)
col_collection_1.objects.link(ob_circle_001)
col_collection_1.objects.link(ob_circle_002)
col_collection_1.objects.link(ob_circle)

# ---- scene / render settings (as saved in the file)
scene.frame_start = 1; scene.frame_end = 250; scene.frame_set(1)
scene.render.engine = 'BLENDER_EEVEE_NEXT'
scene.render.resolution_percentage = 50
scene.render.dither_intensity = 0.0
scene.cycles.use_denoising = False
scene.cycles.samples = 10
scene.cycles.sampling_pattern = 'TABULATED_SOBOL'
scene.cycles.light_sampling_threshold = 0.0
scene.cycles.use_adaptive_sampling = False
scene.cycles.use_light_tree = False
scene.cycles.blur_glossy = 0.0
scene.cycles.pixel_filter_type = 'GAUSSIAN'
scene.cycles.sample_clamp_indirect = 0.0
scene.view_settings.view_transform = 'Standard'
bpy.context.view_layer.update()

# ---- added for rendering (the .blend has no active camera and no usable light): camera, sun
cam_auto = bpy.data.cameras.new('AutoCamera')
cam_auto.lens = 50.0
cam_auto.sensor_width = 36.0
cam_auto.clip_end = 1000.0
ob_auto_camera = bpy.data.objects.new('AutoCamera', cam_auto)
scene.collection.objects.link(ob_auto_camera)
ob_auto_camera.location = (55.2863, -66.3436, 49.0041)
ob_auto_camera.rotation_euler = (1.09748, -7.21219e-08, 0.694738)
scene.camera = ob_auto_camera
light_auto_sun = bpy.data.lights.new('AutoSun', 'SUN')
light_auto_sun.energy = 3.0
light_auto_sun.angle = 0.0523599
ob_auto_sun = bpy.data.objects.new('AutoSun', light_auto_sun)
scene.collection.objects.link(ob_auto_sun)
ob_auto_sun.rotation_euler = (0.872665, 0.174533, 0.523599)
bpy.context.view_layer.update()
